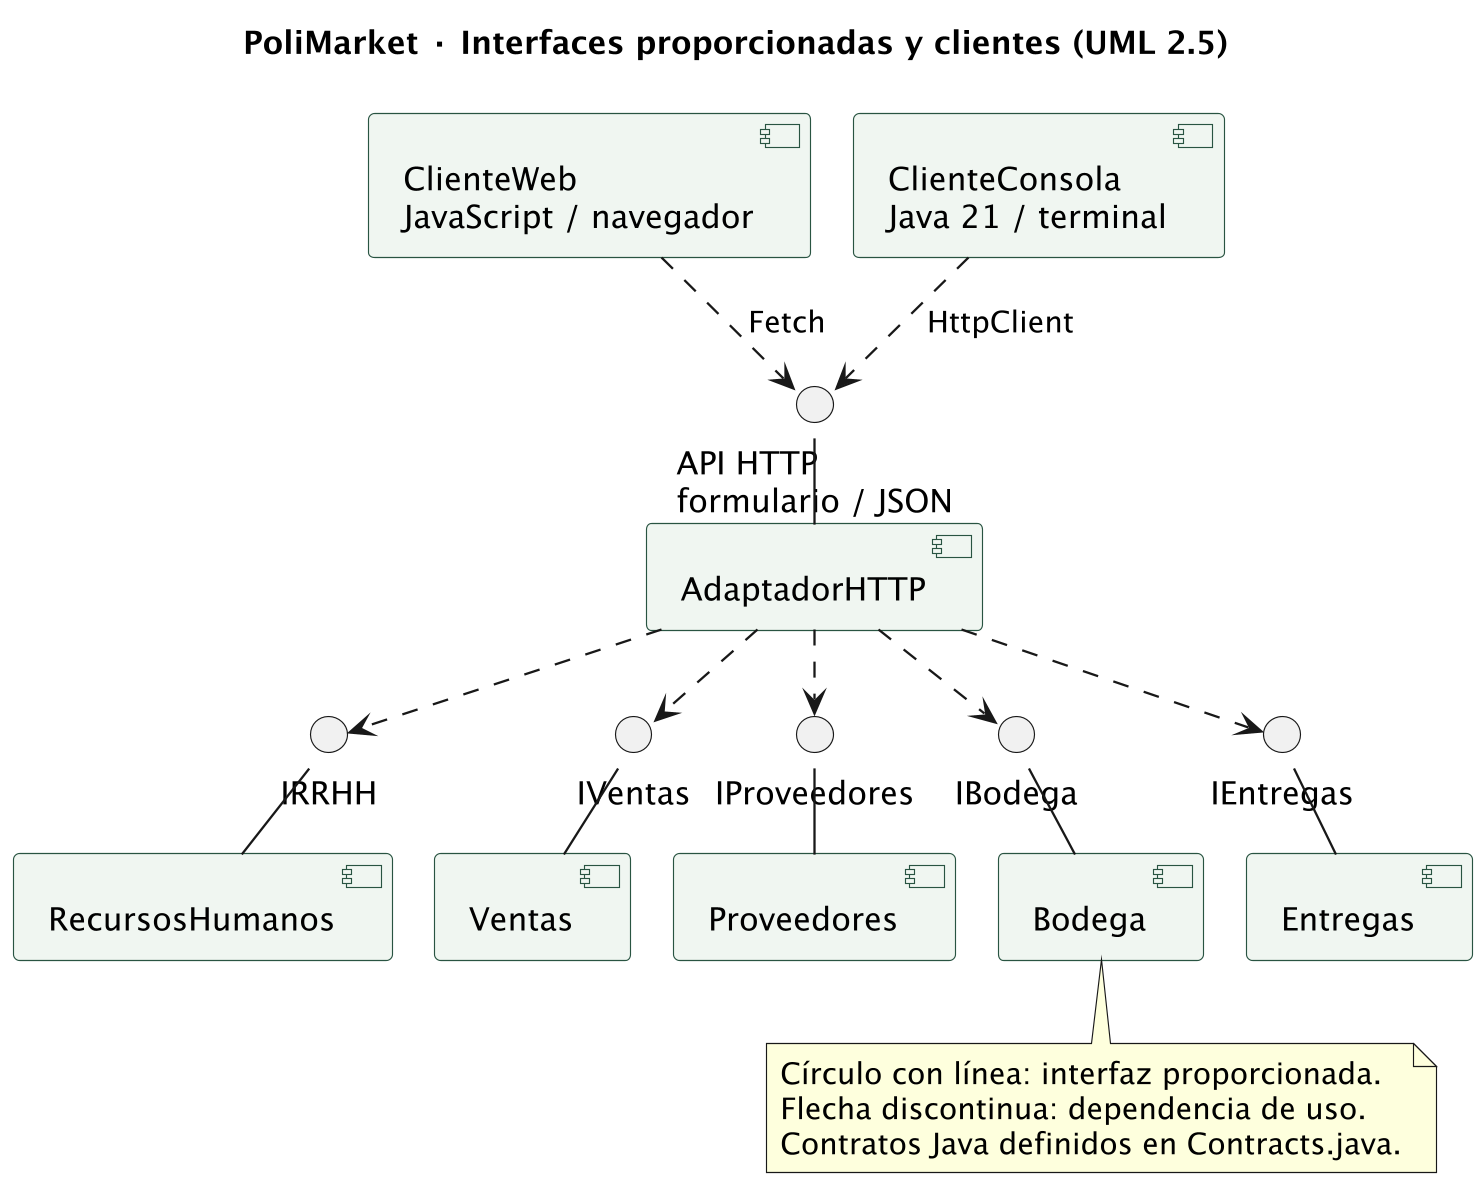

The diagram above was rendered by PlantUML. Its source (embedded in the PNG):
@startuml componentes_acceso
!pragma layout smetana
skinparam dpi 220
skinparam backgroundColor white
skinparam shadowing false
skinparam componentStyle uml2
skinparam defaultFontName SansSerif
skinparam nodesep 65
skinparam ranksep 70
skinparam componentBackgroundColor #F0F6F1
skinparam componentBorderColor #295442
title PoliMarket · Interfaces proporcionadas y clientes (UML 2.5)
component "ClienteWeb\nJavaScript / navegador" as Web
component "ClienteConsola\nJava 21 / terminal" as CLI
interface "API HTTP\nformulario / JSON" as HTTP
component AdaptadorHTTP as Adapter
Web ..> HTTP : Fetch
CLI ..> HTTP : HttpClient
HTTP -down- Adapter
interface IRRHH
interface IVentas
interface IProveedores
interface IBodega
interface IEntregas
Adapter ..> IRRHH
Adapter ..> IVentas
Adapter ..> IProveedores
Adapter ..> IBodega
Adapter ..> IEntregas
component RecursosHumanos as RH
component Ventas as V
component Proveedores as P
component Bodega as B
component Entregas as E
IRRHH -down- RH
IVentas -down- V
IProveedores -down- P
IBodega -down- B
IEntregas -down- E
note bottom of B
 Círculo con línea: interfaz proporcionada.
 Flecha discontinua: dependencia de uso.
 Contratos Java definidos en Contracts.java.
end note
@enduml